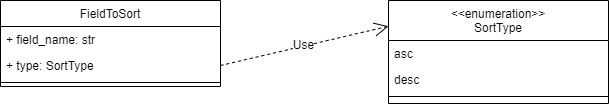

The diagram above was exported from draw.io. Its source (the exported page's mxGraphModel, read from the mxfile embedded in the PNG):
<mxGraphModel dx="4788" dy="2046" grid="1" gridSize="10" guides="1" tooltips="1" connect="1" arrows="1" fold="1" page="1" pageScale="1" pageWidth="827" pageHeight="1169" math="0" shadow="0">
  <root>
    <mxCell id="0" />
    <mxCell id="1" parent="0" />
    <mxCell id="2" value="FieldToSort" style="swimlane;fontStyle=0;align=center;verticalAlign=top;childLayout=stackLayout;horizontal=1;startSize=26;horizontalStack=0;resizeParent=1;resizeLast=0;collapsible=1;marginBottom=0;rounded=0;shadow=0;strokeWidth=1;" vertex="1" parent="1">
      <mxGeometry x="-2378" y="-560" width="220" height="86" as="geometry">
        <mxRectangle x="130" y="380" width="160" height="26" as="alternateBounds" />
      </mxGeometry>
    </mxCell>
    <mxCell id="3" value="+ field_name: str" style="text;align=left;verticalAlign=top;spacingLeft=4;spacingRight=4;overflow=hidden;rotatable=0;points=[[0,0.5],[1,0.5]];portConstraint=eastwest;" vertex="1" parent="2">
      <mxGeometry y="26" width="220" height="26" as="geometry" />
    </mxCell>
    <mxCell id="4" value="+ type: SortType" style="text;align=left;verticalAlign=top;spacingLeft=4;spacingRight=4;overflow=hidden;rotatable=0;points=[[0,0.5],[1,0.5]];portConstraint=eastwest;" vertex="1" parent="2">
      <mxGeometry y="52" width="220" height="26" as="geometry" />
    </mxCell>
    <mxCell id="5" value="" style="line;html=1;strokeWidth=1;align=left;verticalAlign=middle;spacingTop=-1;spacingLeft=3;spacingRight=3;rotatable=0;labelPosition=right;points=[];portConstraint=eastwest;" vertex="1" parent="2">
      <mxGeometry y="78" width="220" height="8" as="geometry" />
    </mxCell>
    <mxCell id="6" value="&lt;&lt;enumeration&gt;&gt;&#10;SortType" style="swimlane;fontStyle=0;align=center;verticalAlign=top;childLayout=stackLayout;horizontal=1;startSize=40;horizontalStack=0;resizeParent=1;resizeLast=0;collapsible=1;marginBottom=0;rounded=0;shadow=0;strokeWidth=1;" vertex="1" parent="1">
      <mxGeometry x="-1990" y="-560" width="220" height="103" as="geometry">
        <mxRectangle x="130" y="380" width="160" height="26" as="alternateBounds" />
      </mxGeometry>
    </mxCell>
    <mxCell id="7" value="asc" style="text;align=left;verticalAlign=top;spacingLeft=4;spacingRight=4;overflow=hidden;rotatable=0;points=[[0,0.5],[1,0.5]];portConstraint=eastwest;" vertex="1" parent="6">
      <mxGeometry y="40" width="220" height="26" as="geometry" />
    </mxCell>
    <mxCell id="8" value="desc" style="text;align=left;verticalAlign=top;spacingLeft=4;spacingRight=4;overflow=hidden;rotatable=0;points=[[0,0.5],[1,0.5]];portConstraint=eastwest;" vertex="1" parent="6">
      <mxGeometry y="66" width="220" height="26" as="geometry" />
    </mxCell>
    <mxCell id="9" value="" style="line;html=1;strokeWidth=1;align=left;verticalAlign=middle;spacingTop=-1;spacingLeft=3;spacingRight=3;rotatable=0;labelPosition=right;points=[];portConstraint=eastwest;" vertex="1" parent="6">
      <mxGeometry y="92" width="220" height="8" as="geometry" />
    </mxCell>
    <mxCell id="10" value="Use" style="endArrow=open;endSize=12;dashed=1;html=1;rounded=0;fontSize=12;exitX=1;exitY=0.5;exitDx=0;exitDy=0;entryX=0;entryY=0.25;entryDx=0;entryDy=0;" edge="1" source="4" target="6" parent="1">
      <mxGeometry width="160" relative="1" as="geometry">
        <mxPoint x="-2611.9999999999995" y="-541.5" as="sourcePoint" />
        <mxPoint x="-2514.5" y="-543" as="targetPoint" />
      </mxGeometry>
    </mxCell>
  </root>
</mxGraphModel>